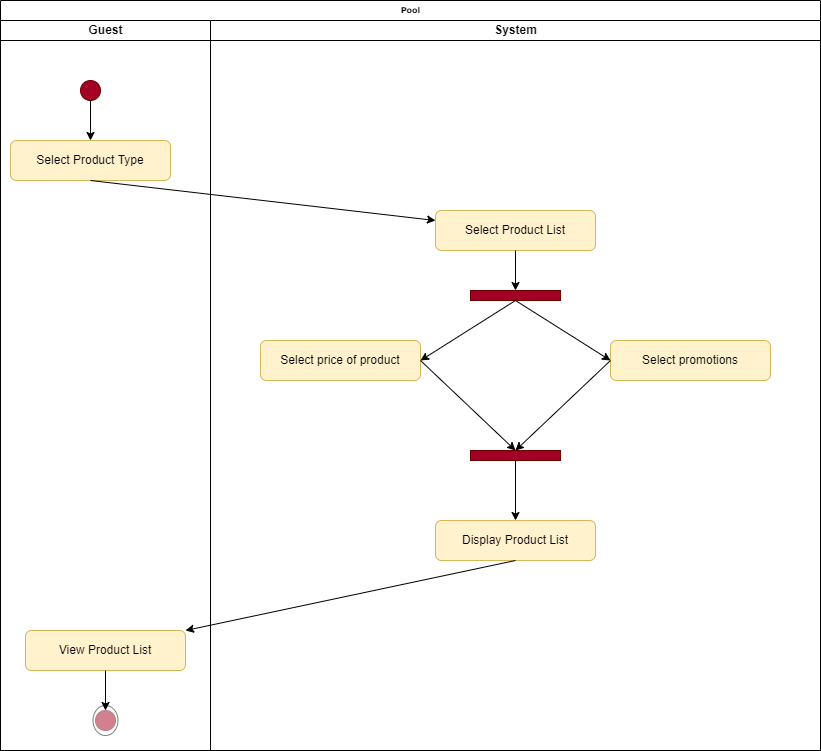

The diagram above was exported from draw.io. Its source (the exported page's mxGraphModel, read from the mxfile embedded in the PNG):
<mxGraphModel dx="1673" dy="896" grid="1" gridSize="10" guides="1" tooltips="1" connect="1" arrows="1" fold="1" page="1" pageScale="1" pageWidth="1100" pageHeight="850" background="none" math="0" shadow="0">
  <root>
    <mxCell id="0" />
    <mxCell id="1" parent="0" />
    <mxCell id="77e6c97f196da883-1" value="Pool" style="swimlane;html=1;childLayout=stackLayout;startSize=20;rounded=0;shadow=0;labelBackgroundColor=none;strokeWidth=1;fontFamily=Verdana;fontSize=8;align=center;" parent="1" vertex="1">
      <mxGeometry x="70" y="40" width="820" height="750" as="geometry">
        <mxRectangle x="70" y="40" width="50" height="20" as="alternateBounds" />
      </mxGeometry>
    </mxCell>
    <mxCell id="77e6c97f196da883-2" value="Guest" style="swimlane;html=1;startSize=20;" parent="77e6c97f196da883-1" vertex="1">
      <mxGeometry y="20" width="210" height="730" as="geometry" />
    </mxCell>
    <mxCell id="W5pq12JvtlMnwemrGWtJ-1" value="" style="verticalLabelPosition=bottom;verticalAlign=top;html=1;shape=mxgraph.flowchart.on-page_reference;fillColor=#a20025;fontColor=#ffffff;strokeColor=#6F0000;" vertex="1" parent="77e6c97f196da883-2">
      <mxGeometry x="80" y="60" width="20" height="20" as="geometry" />
    </mxCell>
    <mxCell id="W5pq12JvtlMnwemrGWtJ-3" value="Select Product Type" style="rounded=1;whiteSpace=wrap;html=1;fillColor=#fff2cc;strokeColor=#d6b656;" vertex="1" parent="77e6c97f196da883-2">
      <mxGeometry x="10" y="120" width="160" height="40" as="geometry" />
    </mxCell>
    <mxCell id="W5pq12JvtlMnwemrGWtJ-35" value="View Product List" style="rounded=1;whiteSpace=wrap;html=1;fillColor=#fff2cc;strokeColor=#d6b656;" vertex="1" parent="77e6c97f196da883-2">
      <mxGeometry x="25" y="610" width="160" height="40" as="geometry" />
    </mxCell>
    <mxCell id="W5pq12JvtlMnwemrGWtJ-38" value="" style="verticalLabelPosition=bottom;verticalAlign=top;html=1;shape=mxgraph.flowchart.on-page_reference;fillColor=#a20025;fontColor=#ffffff;strokeColor=#6F0000;" vertex="1" parent="77e6c97f196da883-2">
      <mxGeometry x="95" y="690" width="20" height="20" as="geometry" />
    </mxCell>
    <mxCell id="W5pq12JvtlMnwemrGWtJ-41" value="" style="verticalLabelPosition=bottom;verticalAlign=top;html=1;shape=mxgraph.flowchart.on-page_reference;opacity=50;" vertex="1" parent="77e6c97f196da883-2">
      <mxGeometry x="92.5" y="685" width="25" height="30" as="geometry" />
    </mxCell>
    <mxCell id="77e6c97f196da883-3" value="System" style="swimlane;html=1;startSize=20;" parent="77e6c97f196da883-1" vertex="1">
      <mxGeometry x="210" y="20" width="610" height="730" as="geometry" />
    </mxCell>
    <mxCell id="W5pq12JvtlMnwemrGWtJ-4" value="Select Product List" style="rounded=1;whiteSpace=wrap;html=1;fillColor=#fff2cc;strokeColor=#d6b656;" vertex="1" parent="77e6c97f196da883-3">
      <mxGeometry x="225" y="190" width="160" height="40" as="geometry" />
    </mxCell>
    <mxCell id="W5pq12JvtlMnwemrGWtJ-7" value="Select price of product" style="rounded=1;whiteSpace=wrap;html=1;fillColor=#fff2cc;strokeColor=#d6b656;" vertex="1" parent="77e6c97f196da883-3">
      <mxGeometry x="50" y="320" width="160" height="40" as="geometry" />
    </mxCell>
    <mxCell id="W5pq12JvtlMnwemrGWtJ-16" value="Select promotions" style="rounded=1;whiteSpace=wrap;html=1;fillColor=#fff2cc;strokeColor=#d6b656;" vertex="1" parent="77e6c97f196da883-3">
      <mxGeometry x="400" y="320" width="160" height="40" as="geometry" />
    </mxCell>
    <mxCell id="W5pq12JvtlMnwemrGWtJ-17" value="" style="rounded=0;whiteSpace=wrap;html=1;fillColor=#a20025;fontColor=#ffffff;strokeColor=#6F0000;" vertex="1" parent="77e6c97f196da883-3">
      <mxGeometry x="260" y="270" width="90" height="10" as="geometry" />
    </mxCell>
    <mxCell id="W5pq12JvtlMnwemrGWtJ-19" value="" style="endArrow=classic;html=1;rounded=0;entryX=0.5;entryY=0;entryDx=0;entryDy=0;" edge="1" parent="77e6c97f196da883-3" target="W5pq12JvtlMnwemrGWtJ-17">
      <mxGeometry width="50" height="50" relative="1" as="geometry">
        <mxPoint x="305" y="230" as="sourcePoint" />
        <mxPoint x="340" y="360" as="targetPoint" />
      </mxGeometry>
    </mxCell>
    <mxCell id="W5pq12JvtlMnwemrGWtJ-20" value="" style="endArrow=classic;html=1;rounded=0;entryX=1;entryY=0.5;entryDx=0;entryDy=0;exitX=0.5;exitY=1;exitDx=0;exitDy=0;" edge="1" parent="77e6c97f196da883-3" source="W5pq12JvtlMnwemrGWtJ-17" target="W5pq12JvtlMnwemrGWtJ-7">
      <mxGeometry width="50" height="50" relative="1" as="geometry">
        <mxPoint x="315" y="240" as="sourcePoint" />
        <mxPoint x="315" y="280" as="targetPoint" />
      </mxGeometry>
    </mxCell>
    <mxCell id="W5pq12JvtlMnwemrGWtJ-21" value="" style="endArrow=classic;html=1;rounded=0;entryX=0;entryY=0.5;entryDx=0;entryDy=0;exitX=0.5;exitY=1;exitDx=0;exitDy=0;" edge="1" parent="77e6c97f196da883-3" source="W5pq12JvtlMnwemrGWtJ-17" target="W5pq12JvtlMnwemrGWtJ-16">
      <mxGeometry width="50" height="50" relative="1" as="geometry">
        <mxPoint x="300" y="280" as="sourcePoint" />
        <mxPoint x="220" y="350" as="targetPoint" />
      </mxGeometry>
    </mxCell>
    <mxCell id="W5pq12JvtlMnwemrGWtJ-30" value="" style="rounded=0;whiteSpace=wrap;html=1;fillColor=#a20025;fontColor=#ffffff;strokeColor=#6F0000;" vertex="1" parent="77e6c97f196da883-3">
      <mxGeometry x="260" y="430" width="90" height="10" as="geometry" />
    </mxCell>
    <mxCell id="W5pq12JvtlMnwemrGWtJ-31" value="" style="endArrow=classic;html=1;rounded=0;entryX=0.5;entryY=0;entryDx=0;entryDy=0;exitX=1;exitY=0.5;exitDx=0;exitDy=0;" edge="1" parent="77e6c97f196da883-3" source="W5pq12JvtlMnwemrGWtJ-7" target="W5pq12JvtlMnwemrGWtJ-30">
      <mxGeometry width="50" height="50" relative="1" as="geometry">
        <mxPoint x="315" y="290" as="sourcePoint" />
        <mxPoint x="220" y="350" as="targetPoint" />
      </mxGeometry>
    </mxCell>
    <mxCell id="W5pq12JvtlMnwemrGWtJ-34" value="Display Product List" style="rounded=1;whiteSpace=wrap;html=1;fillColor=#fff2cc;strokeColor=#d6b656;" vertex="1" parent="77e6c97f196da883-3">
      <mxGeometry x="225" y="500" width="160" height="40" as="geometry" />
    </mxCell>
    <mxCell id="W5pq12JvtlMnwemrGWtJ-5" value="" style="endArrow=classic;html=1;rounded=0;exitX=0.5;exitY=1;exitDx=0;exitDy=0;entryX=0;entryY=0.25;entryDx=0;entryDy=0;" edge="1" parent="77e6c97f196da883-1" source="W5pq12JvtlMnwemrGWtJ-3" target="W5pq12JvtlMnwemrGWtJ-4">
      <mxGeometry width="50" height="50" relative="1" as="geometry">
        <mxPoint x="230" y="230" as="sourcePoint" />
        <mxPoint x="280" y="180" as="targetPoint" />
      </mxGeometry>
    </mxCell>
    <mxCell id="W5pq12JvtlMnwemrGWtJ-36" value="" style="endArrow=classic;html=1;rounded=0;exitX=0.5;exitY=1;exitDx=0;exitDy=0;entryX=1;entryY=0;entryDx=0;entryDy=0;" edge="1" parent="77e6c97f196da883-1" source="W5pq12JvtlMnwemrGWtJ-34" target="W5pq12JvtlMnwemrGWtJ-35">
      <mxGeometry width="50" height="50" relative="1" as="geometry">
        <mxPoint x="525" y="470" as="sourcePoint" />
        <mxPoint x="525" y="530" as="targetPoint" />
      </mxGeometry>
    </mxCell>
    <mxCell id="W5pq12JvtlMnwemrGWtJ-2" value="" style="endArrow=classic;html=1;rounded=0;exitX=0.5;exitY=1;exitDx=0;exitDy=0;exitPerimeter=0;" edge="1" parent="1" source="W5pq12JvtlMnwemrGWtJ-1">
      <mxGeometry width="50" height="50" relative="1" as="geometry">
        <mxPoint x="360" y="280" as="sourcePoint" />
        <mxPoint x="160" y="180" as="targetPoint" />
      </mxGeometry>
    </mxCell>
    <mxCell id="W5pq12JvtlMnwemrGWtJ-32" value="" style="endArrow=classic;html=1;rounded=0;entryX=0.5;entryY=0;entryDx=0;entryDy=0;" edge="1" parent="1" target="W5pq12JvtlMnwemrGWtJ-30">
      <mxGeometry width="50" height="50" relative="1" as="geometry">
        <mxPoint x="680" y="400" as="sourcePoint" />
        <mxPoint x="690" y="410" as="targetPoint" />
      </mxGeometry>
    </mxCell>
    <mxCell id="W5pq12JvtlMnwemrGWtJ-33" value="" style="endArrow=classic;html=1;rounded=0;exitX=0.5;exitY=1;exitDx=0;exitDy=0;" edge="1" parent="1" source="W5pq12JvtlMnwemrGWtJ-30">
      <mxGeometry width="50" height="50" relative="1" as="geometry">
        <mxPoint x="605" y="360" as="sourcePoint" />
        <mxPoint x="585" y="560" as="targetPoint" />
      </mxGeometry>
    </mxCell>
    <mxCell id="W5pq12JvtlMnwemrGWtJ-37" value="" style="endArrow=classic;html=1;rounded=0;exitX=0.5;exitY=1;exitDx=0;exitDy=0;" edge="1" parent="1" source="W5pq12JvtlMnwemrGWtJ-35">
      <mxGeometry width="50" height="50" relative="1" as="geometry">
        <mxPoint x="595" y="610" as="sourcePoint" />
        <mxPoint x="175" y="750" as="targetPoint" />
      </mxGeometry>
    </mxCell>
  </root>
</mxGraphModel>